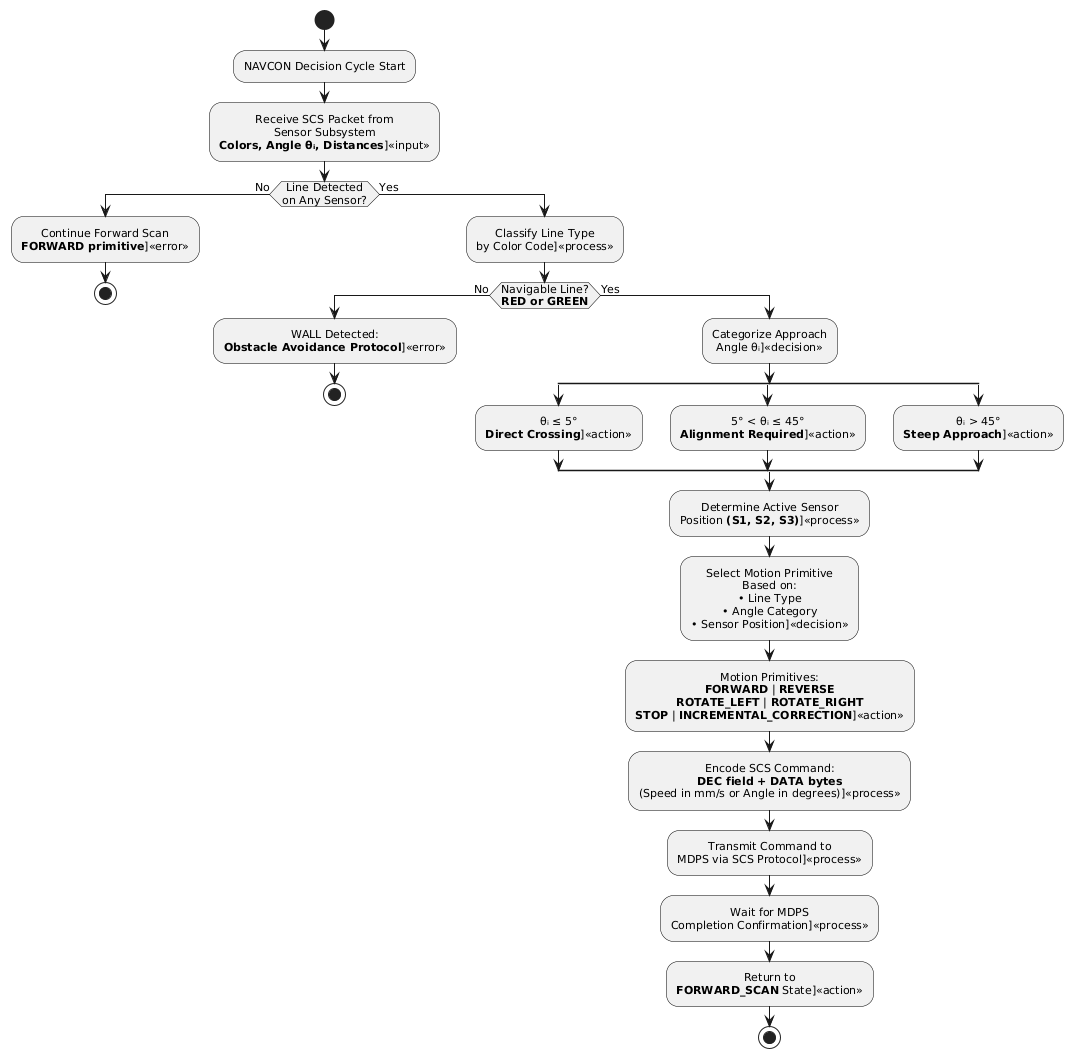

The diagram above was rendered by PlantUML. Its source (embedded in the PNG):
@startuml navcon_decision_logic
!define DECISION_COLOR #FFE6B3
!define PROCESS_COLOR #B3D9FF
!define ACTION_COLOR #C2F0C2
!define ERROR_COLOR #FFB3B3
!define INPUT_COLOR #FFFFCC

skinparam backgroundColor white
skinparam defaultTextAlignment center
skinparam activity {
  BackgroundColor<<decision>> DECISION_COLOR
  BackgroundColor<<process>> PROCESS_COLOR
  BackgroundColor<<action>> ACTION_COLOR
  BackgroundColor<<error>> ERROR_COLOR
  BackgroundColor<<input>> INPUT_COLOR
  BorderColor black
  FontSize 11
  FontName Arial
}

start

:NAVCON Decision Cycle Start;

:Receive SCS Packet from
Sensor Subsystem
**Colors, Angle θᵢ, Distances**]<<input>>;

if (Line Detected
on Any Sensor?) then (No)
  :Continue Forward Scan
**FORWARD primitive**]<<error>>;
  stop
else (Yes)
  :Classify Line Type
by Color Code]<<process>>;

  if (Navigable Line?
**RED or GREEN**) then (No)
    :WALL Detected:
**Obstacle Avoidance Protocol**]<<error>>;
    stop
  else (Yes)
    :Categorize Approach
Angle θᵢ]<<decision>>;

    split
      :θᵢ ≤ 5°
**Direct Crossing**]<<action>>;
    split again
      :5° < θᵢ ≤ 45°
**Alignment Required**]<<action>>;
    split again
      :θᵢ > 45°
**Steep Approach**]<<action>>;
    end split

    :Determine Active Sensor
Position **(S1, S2, S3)**]<<process>>;

    :Select Motion Primitive
Based on:
• Line Type
• Angle Category
• Sensor Position]<<decision>>;

    :Motion Primitives:
**FORWARD** | **REVERSE**
**ROTATE_LEFT** | **ROTATE_RIGHT**
**STOP** | **INCREMENTAL_CORRECTION**]<<action>>;

    :Encode SCS Command:
**DEC field + DATA bytes**
(Speed in mm/s or Angle in degrees)]<<process>>;

    :Transmit Command to
MDPS via SCS Protocol]<<process>>;

    :Wait for MDPS
Completion Confirmation]<<process>>;

    :Return to
**FORWARD_SCAN** State]<<action>>;

    stop
  endif
endif

@enduml